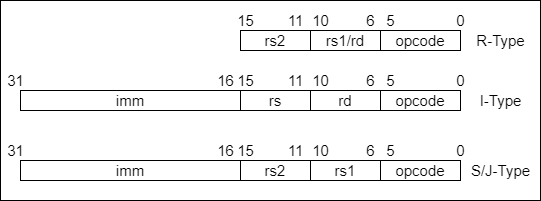

The diagram above was exported from draw.io. Its source (the exported page's mxGraphModel, read from the mxfile embedded in the PNG):
<mxGraphModel dx="1801" dy="1142" grid="1" gridSize="10" guides="1" tooltips="1" connect="1" arrows="1" fold="1" page="1" pageScale="1" pageWidth="827" pageHeight="1169" background="none" math="0" shadow="0">
  <root>
    <mxCell id="0" />
    <mxCell id="1" parent="0" />
    <mxCell id="85" value="" style="rounded=0;whiteSpace=wrap;html=1;" parent="1" vertex="1">
      <mxGeometry x="20" y="510" width="540" height="200" as="geometry" />
    </mxCell>
    <mxCell id="2" value="&lt;font style=&quot;font-size: 15px&quot;&gt;opcode&lt;/font&gt;" style="rounded=0;whiteSpace=wrap;html=1;" parent="1" vertex="1">
      <mxGeometry x="400" y="540" width="80" height="20" as="geometry" />
    </mxCell>
    <mxCell id="3" value="0" style="text;html=1;align=center;verticalAlign=middle;resizable=0;points=[];autosize=1;strokeColor=none;fillColor=none;fontSize=15;" parent="1" vertex="1">
      <mxGeometry x="470" y="520" width="20" height="20" as="geometry" />
    </mxCell>
    <mxCell id="4" value="5" style="text;html=1;align=center;verticalAlign=middle;resizable=0;points=[];autosize=1;strokeColor=none;fillColor=none;fontSize=15;" parent="1" vertex="1">
      <mxGeometry x="400" y="520" width="20" height="20" as="geometry" />
    </mxCell>
    <mxCell id="5" value="R-Type" style="text;html=1;align=center;verticalAlign=middle;resizable=0;points=[];autosize=1;strokeColor=none;fillColor=none;fontSize=15;" parent="1" vertex="1">
      <mxGeometry x="490" y="540" width="60" height="20" as="geometry" />
    </mxCell>
    <mxCell id="6" value="&lt;font style=&quot;font-size: 15px&quot;&gt;rs1/rd&lt;/font&gt;" style="rounded=0;whiteSpace=wrap;html=1;" parent="1" vertex="1">
      <mxGeometry x="330" y="540" width="70" height="20" as="geometry" />
    </mxCell>
    <mxCell id="8" value="&lt;font style=&quot;font-size: 15px&quot;&gt;rs2&lt;/font&gt;" style="rounded=0;whiteSpace=wrap;html=1;" parent="1" vertex="1">
      <mxGeometry x="260" y="540" width="70" height="20" as="geometry" />
    </mxCell>
    <mxCell id="9" value="6" style="text;html=1;align=center;verticalAlign=middle;resizable=0;points=[];autosize=1;strokeColor=none;fillColor=none;fontSize=15;" parent="1" vertex="1">
      <mxGeometry x="380" y="520" width="20" height="20" as="geometry" />
    </mxCell>
    <mxCell id="10" value="10" style="text;html=1;align=center;verticalAlign=middle;resizable=0;points=[];autosize=1;strokeColor=none;fillColor=none;fontSize=15;" parent="1" vertex="1">
      <mxGeometry x="325" y="520" width="30" height="20" as="geometry" />
    </mxCell>
    <mxCell id="11" value="11" style="text;html=1;align=center;verticalAlign=middle;resizable=0;points=[];autosize=1;strokeColor=none;fillColor=none;fontSize=15;" parent="1" vertex="1">
      <mxGeometry x="300" y="520" width="30" height="20" as="geometry" />
    </mxCell>
    <mxCell id="12" value="15" style="text;html=1;align=center;verticalAlign=middle;resizable=0;points=[];autosize=1;strokeColor=none;fillColor=none;fontSize=15;" parent="1" vertex="1">
      <mxGeometry x="250" y="520" width="30" height="20" as="geometry" />
    </mxCell>
    <mxCell id="13" value="&lt;font style=&quot;font-size: 15px&quot;&gt;opcode&lt;/font&gt;" style="rounded=0;whiteSpace=wrap;html=1;" parent="1" vertex="1">
      <mxGeometry x="400" y="600" width="80" height="20" as="geometry" />
    </mxCell>
    <mxCell id="14" value="0" style="text;html=1;align=center;verticalAlign=middle;resizable=0;points=[];autosize=1;strokeColor=none;fillColor=none;fontSize=15;" parent="1" vertex="1">
      <mxGeometry x="470" y="580" width="20" height="20" as="geometry" />
    </mxCell>
    <mxCell id="15" value="5" style="text;html=1;align=center;verticalAlign=middle;resizable=0;points=[];autosize=1;strokeColor=none;fillColor=none;fontSize=15;" parent="1" vertex="1">
      <mxGeometry x="400" y="580" width="20" height="20" as="geometry" />
    </mxCell>
    <mxCell id="16" value="I-Type" style="text;html=1;align=center;verticalAlign=middle;resizable=0;points=[];autosize=1;strokeColor=none;fillColor=none;fontSize=15;" parent="1" vertex="1">
      <mxGeometry x="490" y="600" width="60" height="20" as="geometry" />
    </mxCell>
    <mxCell id="17" value="&lt;font style=&quot;font-size: 15px&quot;&gt;rd&lt;/font&gt;" style="rounded=0;whiteSpace=wrap;html=1;" parent="1" vertex="1">
      <mxGeometry x="330" y="600" width="70" height="20" as="geometry" />
    </mxCell>
    <mxCell id="18" value="&lt;font style=&quot;font-size: 15px&quot;&gt;rs&lt;/font&gt;" style="rounded=0;whiteSpace=wrap;html=1;" parent="1" vertex="1">
      <mxGeometry x="260" y="600" width="70" height="20" as="geometry" />
    </mxCell>
    <mxCell id="19" value="6" style="text;html=1;align=center;verticalAlign=middle;resizable=0;points=[];autosize=1;strokeColor=none;fillColor=none;fontSize=15;" parent="1" vertex="1">
      <mxGeometry x="380" y="580" width="20" height="20" as="geometry" />
    </mxCell>
    <mxCell id="20" value="10" style="text;html=1;align=center;verticalAlign=middle;resizable=0;points=[];autosize=1;strokeColor=none;fillColor=none;fontSize=15;" parent="1" vertex="1">
      <mxGeometry x="325" y="580" width="30" height="20" as="geometry" />
    </mxCell>
    <mxCell id="21" value="11" style="text;html=1;align=center;verticalAlign=middle;resizable=0;points=[];autosize=1;strokeColor=none;fillColor=none;fontSize=15;" parent="1" vertex="1">
      <mxGeometry x="300" y="580" width="30" height="20" as="geometry" />
    </mxCell>
    <mxCell id="22" value="15" style="text;html=1;align=center;verticalAlign=middle;resizable=0;points=[];autosize=1;strokeColor=none;fillColor=none;fontSize=15;" parent="1" vertex="1">
      <mxGeometry x="250" y="580" width="30" height="20" as="geometry" />
    </mxCell>
    <mxCell id="33" value="imm" style="rounded=0;whiteSpace=wrap;html=1;fontSize=15;" parent="1" vertex="1">
      <mxGeometry x="40" y="600" width="220" height="20" as="geometry" />
    </mxCell>
    <mxCell id="34" value="31" style="text;html=1;align=center;verticalAlign=middle;resizable=0;points=[];autosize=1;strokeColor=none;fillColor=none;fontSize=15;" parent="1" vertex="1">
      <mxGeometry x="20" y="580" width="30" height="20" as="geometry" />
    </mxCell>
    <mxCell id="35" value="16" style="text;html=1;align=center;verticalAlign=middle;resizable=0;points=[];autosize=1;strokeColor=none;fillColor=none;fontSize=15;" parent="1" vertex="1">
      <mxGeometry x="230" y="580" width="30" height="20" as="geometry" />
    </mxCell>
    <mxCell id="59" value="&lt;font style=&quot;font-size: 15px&quot;&gt;opcode&lt;/font&gt;" style="rounded=0;whiteSpace=wrap;html=1;" parent="1" vertex="1">
      <mxGeometry x="400" y="670" width="80" height="20" as="geometry" />
    </mxCell>
    <mxCell id="60" value="0" style="text;html=1;align=center;verticalAlign=middle;resizable=0;points=[];autosize=1;strokeColor=none;fillColor=none;fontSize=15;" parent="1" vertex="1">
      <mxGeometry x="470" y="650" width="20" height="20" as="geometry" />
    </mxCell>
    <mxCell id="61" value="5" style="text;html=1;align=center;verticalAlign=middle;resizable=0;points=[];autosize=1;strokeColor=none;fillColor=none;fontSize=15;" parent="1" vertex="1">
      <mxGeometry x="400" y="650" width="20" height="20" as="geometry" />
    </mxCell>
    <mxCell id="62" value="S/J-Type" style="text;html=1;align=center;verticalAlign=middle;resizable=0;points=[];autosize=1;strokeColor=none;fillColor=none;fontSize=15;" parent="1" vertex="1">
      <mxGeometry x="485" y="670" width="70" height="20" as="geometry" />
    </mxCell>
    <mxCell id="63" value="&lt;font style=&quot;font-size: 15px&quot;&gt;rs1&lt;/font&gt;" style="rounded=0;whiteSpace=wrap;html=1;" parent="1" vertex="1">
      <mxGeometry x="330" y="670" width="70" height="20" as="geometry" />
    </mxCell>
    <mxCell id="64" value="&lt;font style=&quot;font-size: 15px&quot;&gt;rs2&lt;/font&gt;" style="rounded=0;whiteSpace=wrap;html=1;" parent="1" vertex="1">
      <mxGeometry x="260" y="670" width="70" height="20" as="geometry" />
    </mxCell>
    <mxCell id="65" value="6" style="text;html=1;align=center;verticalAlign=middle;resizable=0;points=[];autosize=1;strokeColor=none;fillColor=none;fontSize=15;" parent="1" vertex="1">
      <mxGeometry x="380" y="650" width="20" height="20" as="geometry" />
    </mxCell>
    <mxCell id="66" value="10" style="text;html=1;align=center;verticalAlign=middle;resizable=0;points=[];autosize=1;strokeColor=none;fillColor=none;fontSize=15;" parent="1" vertex="1">
      <mxGeometry x="325" y="650" width="30" height="20" as="geometry" />
    </mxCell>
    <mxCell id="67" value="11" style="text;html=1;align=center;verticalAlign=middle;resizable=0;points=[];autosize=1;strokeColor=none;fillColor=none;fontSize=15;" parent="1" vertex="1">
      <mxGeometry x="300" y="650" width="30" height="20" as="geometry" />
    </mxCell>
    <mxCell id="68" value="15" style="text;html=1;align=center;verticalAlign=middle;resizable=0;points=[];autosize=1;strokeColor=none;fillColor=none;fontSize=15;" parent="1" vertex="1">
      <mxGeometry x="250" y="650" width="30" height="20" as="geometry" />
    </mxCell>
    <mxCell id="82" value="imm" style="rounded=0;whiteSpace=wrap;html=1;fontSize=15;" parent="1" vertex="1">
      <mxGeometry x="40" y="670" width="220" height="20" as="geometry" />
    </mxCell>
    <mxCell id="83" value="31" style="text;html=1;align=center;verticalAlign=middle;resizable=0;points=[];autosize=1;strokeColor=none;fillColor=none;fontSize=15;" parent="1" vertex="1">
      <mxGeometry x="20" y="650" width="30" height="20" as="geometry" />
    </mxCell>
    <mxCell id="84" value="16" style="text;html=1;align=center;verticalAlign=middle;resizable=0;points=[];autosize=1;strokeColor=none;fillColor=none;fontSize=15;" parent="1" vertex="1">
      <mxGeometry x="230" y="650" width="30" height="20" as="geometry" />
    </mxCell>
  </root>
</mxGraphModel>